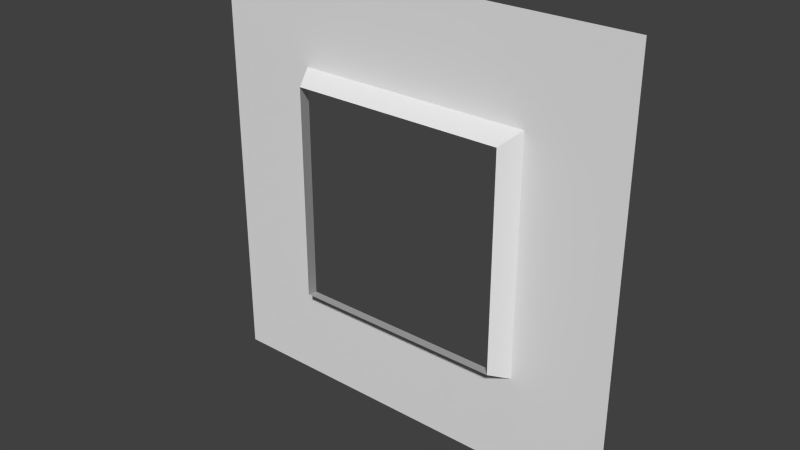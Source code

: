 # Source: FLa05_Hole_Closed.blend  (saved by Blender 2.76.0; exported with 4.5.12 LTS)
import bpy
from mathutils import Matrix  # noqa: F401  (used for matrix-valued properties, if any)

bpy.ops.wm.read_factory_settings(use_empty=True)
scene = bpy.context.scene
scene.name = 'Scene'

# ---- collections
col_collection_1 = bpy.data.collections.new('Collection 1'); scene.collection.children.link(col_collection_1)

# ---- world
world_world = bpy.data.worlds.new('World'); scene.world = world_world
world_world.color = (0.05088, 0.05088, 0.05088)
world_world.use_sun_shadow = False
world_world.sun_shadow_jitter_overblur = 0.0
world_world.cycles.sampling_method = 'MANUAL'
world_world.cycles.sample_map_resolution = 256

# ---- meshes
me_plane_034 = bpy.data.meshes.new('Plane.034')
me_plane_034.from_pydata([(-2.0, 2.662e-07, 2.0), (2.0, 2.662e-07, 2.0), (-2.0, -3.854e-07, -2.0), (2.0, -3.854e-07, -2.0), (1.1, 1.911e-07, 1.1), (1.1, -1.911e-07, -1.1), (-1.1, -1.911e-07, -1.1), (-1.1, 1.911e-07, 1.1), (1.0, -0.2, -1.0), (-1.0, -0.2, -1.0), (1.0, -0.2, 1.0), (-1.0, -0.2, 1.0)], [], [(0, 7, 6, 2), (3, 2, 6, 5), (5, 6, 9, 8), (7, 4, 10, 11), (7, 11, 9, 6), (4, 5, 8, 10), (0, 1, 4, 7), (1, 3, 5, 4)])
_uv = me_plane_034.uv_layers.new(name='UVMap')
_uv.uv.foreach_set('vector', [0.0, 0.0, 0.225, 0.225, 0.225, 0.775, 0.0, 1.0, 1.0, 1.0, 0.0, 1.0, 0.225, 0.775, 0.775, 0.775, 0.775, 0.775, 0.225, 0.775, 0.25, 0.75, 0.75, 0.75, 0.225, 0.225, 0.775, 0.225, 0.75, 0.25, 0.25, 0.25, 0.225, 0.225, 0.25, 0.25, 0.25, 0.75, 0.225, 0.775, 0.775, 0.225, 0.775, 0.775, 0.75, 0.75, 0.75, 0.25, 0.0, 0.0, 1.0, 0.0, 0.775, 0.225, 0.225, 0.225, 1.0, 0.0, 1.0, 1.0, 0.775, 0.775, 0.775, 0.225])
me_plane_034.use_remesh_preserve_volume = False
me_plane_034.use_remesh_preserve_attributes = False
me_plane_034.use_mirror_vertex_groups = False
me_plane_034.update()

# ---- objects
ob_plane_136 = bpy.data.objects.new('Plane.136', me_plane_034)

# ---- transforms, parenting, visibility, modifiers, constraints
ob_plane_136.location = (0.0, 0.0, 0.0)
ob_plane_136.lineart.crease_threshold = 0.0

# ---- collection membership
col_collection_1.objects.link(ob_plane_136)

# ---- scene / render settings (as saved in the file)
scene.frame_start = 1; scene.frame_end = 250; scene.frame_set(1)
scene.render.engine = 'BLENDER_EEVEE_NEXT'
scene.render.resolution_percentage = 50
scene.render.dither_intensity = 0.0
scene.cycles.use_denoising = False
scene.cycles.samples = 10
scene.cycles.sampling_pattern = 'TABULATED_SOBOL'
scene.cycles.light_sampling_threshold = 0.0
scene.cycles.use_adaptive_sampling = False
scene.cycles.use_light_tree = False
scene.cycles.blur_glossy = 0.0
scene.cycles.pixel_filter_type = 'GAUSSIAN'
scene.cycles.sample_clamp_indirect = 0.0
scene.view_settings.view_transform = 'Standard'
bpy.context.view_layer.update()

# ---- added for rendering (the .blend has no active camera and no usable light): camera, sun
cam_auto = bpy.data.cameras.new('AutoCamera')
cam_auto.lens = 50.0
cam_auto.sensor_width = 36.0
cam_auto.clip_end = 1000.0
ob_auto_camera = bpy.data.objects.new('AutoCamera', cam_auto)
scene.collection.objects.link(ob_auto_camera)
ob_auto_camera.location = (5.23713, -6.38456, 4.1897)
ob_auto_camera.rotation_euler = (1.09748, -7.21219e-08, 0.694738)
scene.camera = ob_auto_camera
light_auto_sun = bpy.data.lights.new('AutoSun', 'SUN')
light_auto_sun.energy = 3.0
light_auto_sun.angle = 0.0523599
ob_auto_sun = bpy.data.objects.new('AutoSun', light_auto_sun)
scene.collection.objects.link(ob_auto_sun)
ob_auto_sun.rotation_euler = (0.872665, 0.174533, 0.523599)
bpy.context.view_layer.update()
